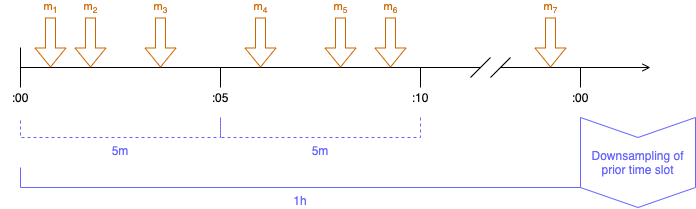

The diagram above was exported from draw.io. Its source (the exported page's mxGraphModel, read from the mxfile embedded in the PNG):
<mxGraphModel dx="763" dy="593" grid="1" gridSize="10" guides="1" tooltips="1" connect="1" arrows="1" fold="1" page="0" pageScale="1" pageWidth="850" pageHeight="1100" background="#ffffff" math="0" shadow="0">
  <root>
    <mxCell id="0" />
    <mxCell id="1" parent="0" />
    <mxCell id="dpPllakhgCOKYGhpJNBM-1" value="" style="endArrow=none;html=1;" edge="1" parent="1">
      <mxGeometry width="50" height="50" relative="1" as="geometry">
        <mxPoint x="40" y="340" as="sourcePoint" />
        <mxPoint x="500" y="340" as="targetPoint" />
      </mxGeometry>
    </mxCell>
    <mxCell id="dpPllakhgCOKYGhpJNBM-3" value="" style="endArrow=open;html=1;endFill=0;" edge="1" parent="1">
      <mxGeometry width="50" height="50" relative="1" as="geometry">
        <mxPoint x="520" y="340" as="sourcePoint" />
        <mxPoint x="670" y="340" as="targetPoint" />
      </mxGeometry>
    </mxCell>
    <mxCell id="dpPllakhgCOKYGhpJNBM-4" value="" style="endArrow=none;html=1;" edge="1" parent="1">
      <mxGeometry width="50" height="50" relative="1" as="geometry">
        <mxPoint x="40" y="360" as="sourcePoint" />
        <mxPoint x="40" y="320" as="targetPoint" />
      </mxGeometry>
    </mxCell>
    <mxCell id="dpPllakhgCOKYGhpJNBM-5" value="m&lt;sub&gt;1&lt;/sub&gt;" style="shape=flexArrow;endArrow=classic;html=1;labelPosition=center;verticalLabelPosition=middle;align=center;verticalAlign=middle;fillColor=#ffffff;strokeColor=#CC6600;fontColor=#CC6600;" edge="1" parent="1">
      <mxGeometry x="-1" y="-10" width="50" height="50" relative="1" as="geometry">
        <mxPoint x="70" y="290" as="sourcePoint" />
        <mxPoint x="70" y="340" as="targetPoint" />
        <mxPoint x="10" y="-10" as="offset" />
      </mxGeometry>
    </mxCell>
    <mxCell id="dpPllakhgCOKYGhpJNBM-7" value="m&lt;font size=&quot;1&quot;&gt;&lt;sub&gt;2&lt;/sub&gt;&lt;/font&gt;" style="shape=flexArrow;endArrow=classic;html=1;labelPosition=center;verticalLabelPosition=middle;align=center;verticalAlign=middle;fillColor=#ffffff;strokeColor=#CC6600;fontColor=#CC6600;" edge="1" parent="1">
      <mxGeometry x="-1" y="-10" width="50" height="50" relative="1" as="geometry">
        <mxPoint x="110" y="290" as="sourcePoint" />
        <mxPoint x="110" y="340" as="targetPoint" />
        <mxPoint x="10" y="-10" as="offset" />
      </mxGeometry>
    </mxCell>
    <mxCell id="dpPllakhgCOKYGhpJNBM-8" value="" style="endArrow=none;html=1;" edge="1" parent="1">
      <mxGeometry width="50" height="50" relative="1" as="geometry">
        <mxPoint x="240" y="360" as="sourcePoint" />
        <mxPoint x="240" y="340" as="targetPoint" />
      </mxGeometry>
    </mxCell>
    <mxCell id="dpPllakhgCOKYGhpJNBM-9" value=":00" style="text;html=1;strokeColor=none;fillColor=none;align=center;verticalAlign=middle;whiteSpace=wrap;rounded=0;" vertex="1" parent="1">
      <mxGeometry x="20" y="360" width="40" height="20" as="geometry" />
    </mxCell>
    <mxCell id="dpPllakhgCOKYGhpJNBM-10" value=":05" style="text;html=1;strokeColor=none;fillColor=none;align=center;verticalAlign=middle;whiteSpace=wrap;rounded=0;" vertex="1" parent="1">
      <mxGeometry x="220" y="360" width="40" height="20" as="geometry" />
    </mxCell>
    <mxCell id="dpPllakhgCOKYGhpJNBM-11" value="m&lt;font size=&quot;1&quot;&gt;&lt;sub&gt;3&lt;/sub&gt;&lt;/font&gt;" style="shape=flexArrow;endArrow=classic;html=1;labelPosition=center;verticalLabelPosition=middle;align=center;verticalAlign=middle;fillColor=#ffffff;strokeColor=#CC6600;fontColor=#CC6600;" edge="1" parent="1">
      <mxGeometry x="-1" y="-10" width="50" height="50" relative="1" as="geometry">
        <mxPoint x="180" y="290" as="sourcePoint" />
        <mxPoint x="180" y="340" as="targetPoint" />
        <mxPoint x="10" y="-10" as="offset" />
      </mxGeometry>
    </mxCell>
    <mxCell id="dpPllakhgCOKYGhpJNBM-12" value="m&lt;font size=&quot;1&quot;&gt;&lt;sub&gt;4&lt;/sub&gt;&lt;/font&gt;" style="shape=flexArrow;endArrow=classic;html=1;labelPosition=center;verticalLabelPosition=middle;align=center;verticalAlign=middle;fillColor=#ffffff;strokeColor=#CC6600;fontColor=#CC6600;" edge="1" parent="1">
      <mxGeometry x="-1" y="-10" width="50" height="50" relative="1" as="geometry">
        <mxPoint x="280" y="289.99999999999994" as="sourcePoint" />
        <mxPoint x="280" y="340" as="targetPoint" />
        <mxPoint x="10" y="-10" as="offset" />
      </mxGeometry>
    </mxCell>
    <mxCell id="dpPllakhgCOKYGhpJNBM-13" value="m&lt;font size=&quot;1&quot;&gt;&lt;sub&gt;5&lt;/sub&gt;&lt;/font&gt;" style="shape=flexArrow;endArrow=classic;html=1;labelPosition=center;verticalLabelPosition=middle;align=center;verticalAlign=middle;fillColor=#ffffff;strokeColor=#CC6600;fontColor=#CC6600;" edge="1" parent="1">
      <mxGeometry x="-1" y="-10" width="50" height="50" relative="1" as="geometry">
        <mxPoint x="360" y="289.99999999999994" as="sourcePoint" />
        <mxPoint x="360" y="340" as="targetPoint" />
        <mxPoint x="10" y="-10" as="offset" />
      </mxGeometry>
    </mxCell>
    <mxCell id="dpPllakhgCOKYGhpJNBM-14" value="" style="endArrow=none;html=1;" edge="1" parent="1">
      <mxGeometry width="50" height="50" relative="1" as="geometry">
        <mxPoint x="440" y="360" as="sourcePoint" />
        <mxPoint x="440" y="340" as="targetPoint" />
      </mxGeometry>
    </mxCell>
    <mxCell id="dpPllakhgCOKYGhpJNBM-15" value=":10" style="text;html=1;strokeColor=none;fillColor=none;align=center;verticalAlign=middle;whiteSpace=wrap;rounded=0;" vertex="1" parent="1">
      <mxGeometry x="420" y="360" width="40" height="20" as="geometry" />
    </mxCell>
    <mxCell id="dpPllakhgCOKYGhpJNBM-16" value="m&lt;font size=&quot;1&quot;&gt;&lt;sub&gt;6&lt;/sub&gt;&lt;/font&gt;" style="shape=flexArrow;endArrow=classic;html=1;labelPosition=center;verticalLabelPosition=middle;align=center;verticalAlign=middle;fillColor=#ffffff;strokeColor=#CC6600;fontColor=#CC6600;" edge="1" parent="1">
      <mxGeometry x="-1" y="-10" width="50" height="50" relative="1" as="geometry">
        <mxPoint x="410.0000000000001" y="290" as="sourcePoint" />
        <mxPoint x="410.0000000000001" y="340.0000000000001" as="targetPoint" />
        <mxPoint x="10" y="-10" as="offset" />
      </mxGeometry>
    </mxCell>
    <mxCell id="dpPllakhgCOKYGhpJNBM-17" value="" style="endArrow=none;html=1;fillColor=#ffffff;" edge="1" parent="1">
      <mxGeometry width="50" height="50" relative="1" as="geometry">
        <mxPoint x="490" y="350" as="sourcePoint" />
        <mxPoint x="510" y="330" as="targetPoint" />
      </mxGeometry>
    </mxCell>
    <mxCell id="dpPllakhgCOKYGhpJNBM-18" value="" style="endArrow=none;html=1;fillColor=#ffffff;" edge="1" parent="1">
      <mxGeometry width="50" height="50" relative="1" as="geometry">
        <mxPoint x="510" y="350" as="sourcePoint" />
        <mxPoint x="530" y="330" as="targetPoint" />
      </mxGeometry>
    </mxCell>
    <mxCell id="dpPllakhgCOKYGhpJNBM-19" value="" style="endArrow=none;html=1;" edge="1" parent="1">
      <mxGeometry width="50" height="50" relative="1" as="geometry">
        <mxPoint x="600" y="360" as="sourcePoint" />
        <mxPoint x="600" y="340" as="targetPoint" />
      </mxGeometry>
    </mxCell>
    <mxCell id="dpPllakhgCOKYGhpJNBM-20" value=":00" style="text;html=1;strokeColor=none;fillColor=none;align=center;verticalAlign=middle;whiteSpace=wrap;rounded=0;" vertex="1" parent="1">
      <mxGeometry x="580" y="360" width="40" height="20" as="geometry" />
    </mxCell>
    <mxCell id="dpPllakhgCOKYGhpJNBM-21" value="m&lt;font size=&quot;1&quot;&gt;&lt;sub&gt;7&lt;/sub&gt;&lt;/font&gt;" style="shape=flexArrow;endArrow=classic;html=1;labelPosition=center;verticalLabelPosition=middle;align=center;verticalAlign=middle;fillColor=#ffffff;strokeColor=#CC6600;fontColor=#CC6600;" edge="1" parent="1">
      <mxGeometry x="-1" y="-10" width="50" height="50" relative="1" as="geometry">
        <mxPoint x="570.0000000000001" y="290" as="sourcePoint" />
        <mxPoint x="570.0000000000001" y="340.0000000000001" as="targetPoint" />
        <mxPoint x="10" y="-10" as="offset" />
      </mxGeometry>
    </mxCell>
    <mxCell id="dpPllakhgCOKYGhpJNBM-22" value="5m" style="shape=partialRectangle;whiteSpace=wrap;html=1;bottom=1;right=1;left=1;top=0;fillColor=none;routingCenterX=-0.5;labelPosition=center;verticalLabelPosition=bottom;align=center;verticalAlign=top;strokeColor=#6666FF;fontColor=#6666FF;dashed=1;" vertex="1" parent="1">
      <mxGeometry x="40" y="390" width="200" height="20" as="geometry" />
    </mxCell>
    <mxCell id="dpPllakhgCOKYGhpJNBM-23" value="5m" style="shape=partialRectangle;whiteSpace=wrap;html=1;bottom=1;right=1;left=1;top=0;fillColor=none;routingCenterX=-0.5;labelPosition=center;verticalLabelPosition=bottom;align=center;verticalAlign=top;strokeColor=#6666FF;fontColor=#6666FF;dashed=1;" vertex="1" parent="1">
      <mxGeometry x="240" y="390" width="200" height="20" as="geometry" />
    </mxCell>
    <mxCell id="dpPllakhgCOKYGhpJNBM-24" value="1h" style="shape=partialRectangle;whiteSpace=wrap;html=1;bottom=1;right=1;left=1;top=0;fillColor=none;routingCenterX=-0.5;labelPosition=center;verticalLabelPosition=bottom;align=center;verticalAlign=top;strokeColor=#6666FF;fontColor=#6666FF;" vertex="1" parent="1">
      <mxGeometry x="40" y="440" width="560" height="20" as="geometry" />
    </mxCell>
    <mxCell id="dpPllakhgCOKYGhpJNBM-28" value="Downsampling of prior time slot" style="shape=step;perimeter=stepPerimeter;whiteSpace=wrap;html=1;fixedSize=1;rotation=90;strokeColor=#6666FF;horizontal=0;fontColor=#6666FF;" vertex="1" parent="1">
      <mxGeometry x="612.5" y="377.5" width="90" height="115" as="geometry" />
    </mxCell>
  </root>
</mxGraphModel>